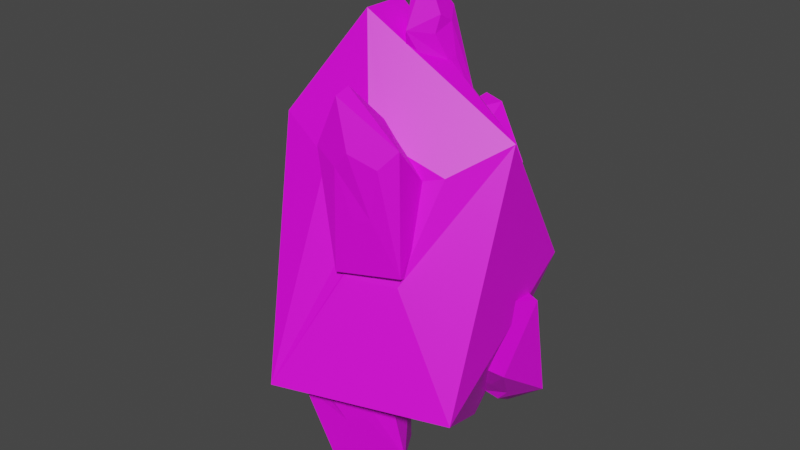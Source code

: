 # Source: Asteroide_3_toon.blend  (saved by Blender 4.0.36; exported with 4.5.12 LTS)
import bpy
from mathutils import Matrix  # noqa: F401  (used for matrix-valued properties, if any)

bpy.ops.wm.read_factory_settings(use_empty=True)
scene = bpy.context.scene
scene.name = 'Scene'

# ---- collections
col_collection = bpy.data.collections.new('Collection'); scene.collection.children.link(col_collection)

# ---- images (referenced by path relative to the original .blend; pixels are not part of the script)
import os
ASSET_DIR = os.environ.get("B2B_ASSET_DIR", "")  # directory of the original .blend (textures are referenced by path, not embedded)
HERE = os.path.dirname(os.path.abspath(__file__))  # packed textures are extracted next to this script under _unpacked/

def load_image(name, relpath, width, height, colorspace="sRGB"):
    """Load a texture the original file referenced (path relative to the .blend, or extracted next to this script)."""
    p = next((c for c in (os.path.join(HERE, relpath), os.path.join(ASSET_DIR, relpath)) if relpath and os.path.exists(c)), "")
    if p:
        img = bpy.data.images.load(p, check_existing=True)
        img.name = name
    else:  # same state as the original file: an image datablock whose file is absent (Cycles renders it pink)
        img = bpy.data.images.new(name, width, height)
        img.source = "FILE"
        img.filepath = "//" + (relpath or name)
    img.colorspace_settings.name = colorspace
    return img
img_paleta_de_colores_png_002 = load_image('Paleta de colores.png.002', 'Paleta de colores.png', 1024, 1024, 'sRGB')

# ---- materials (node trees are filled in below, after node groups)
mat_material_001 = bpy.data.materials.new('Material.001')
mat_material_001.use_transparent_shadow = False

# ---- material node trees
mat_material_001.use_nodes = True; mat_material_001.node_tree.nodes.clear()
_N = mat_material_001.node_tree.nodes; _L = mat_material_001.node_tree.links
n0 = _N.new('ShaderNodeBsdfPrincipled'); n0.name = 'Principled BSDF'; n0.location = (10, 300)
n0.distribution = 'GGX'
n0.subsurface_method = 'BURLEY'
n0.inputs[3].default_value = 1.45
n0.inputs[27].default_value = (0.0, 0.0, 0.0, 1.0)
n0.inputs[28].default_value = 1.0
n1 = _N.new('ShaderNodeOutputMaterial'); n1.name = 'Material Output'; n1.location = (300, 300)
n2 = _N.new('ShaderNodeTexImage'); n2.name = 'Image Texture'; n2.location = (-339, 325)
n2.image = img_paleta_de_colores_png_002
n2.interpolation = 'Closest'
_L.new(n0.outputs[0], n1.inputs[0])
_L.new(n2.outputs[0], n0.inputs[0])
n1.is_active_output = True

# ---- world
world_world = bpy.data.worlds.new('World'); scene.world = world_world
world_world.use_nodes = True; world_world.node_tree.nodes.clear()
_N = world_world.node_tree.nodes; _L = world_world.node_tree.links
n0 = _N.new('ShaderNodeOutputWorld'); n0.name = 'World Output'; n0.location = (300, 300)
n1 = _N.new('ShaderNodeBackground'); n1.name = 'Background'; n1.location = (10, 300)
n1.inputs[0].default_value = (0.05088, 0.05088, 0.05088, 1.0)
_L.new(n1.outputs[0], n0.inputs[0])
n0.is_active_output = True
world_world.color = (0.05088, 0.05088, 0.05088)
world_world.use_sun_shadow = False
world_world.sun_shadow_jitter_overblur = 0.0

# ---- meshes
me_icosphere_004 = bpy.data.meshes.new('Icosphere.004')
me_icosphere_004.from_pydata([(0.9547, -0.7427, -0.9279), (-0.3814, -1.177, -0.9279), (-1.207, -0.04028, -0.9279), (-0.1237, 1.204, -0.9709), (-0.7236, -0.5257, 0.9637), (-0.7236, 0.5257, 0.9637), (0.8944, 0.0, 0.9637), (-0.1759, 0.4636, -1.814), (0.3959, 0.3496, -1.702), (0.7905, 0.7815, -0.2201), (-0.3227, 0.6856, 0.8125), (0.03082, 0.6276, 1.037), (0.3296, 0.5495, 0.773), (0.2249, 0.7597, 0.3107), (-0.2558, 0.1858, 1.734), (-0.2558, -0.1858, 1.734), (0.04809, -0.7849, -0.03503), (0.4137, -0.6662, -0.03344), (0.5772, -0.3596, 0.7411), (-0.2667, -0.6311, 0.7434), (0.07633, -0.4604, 1.048), (0.009975, -0.4893, 1.067), (-0.07585, -0.4956, 1.051), (-0.1227, -0.5123, 1.012), (-0.1508, -0.5912, 0.8357), (-0.199, -0.6677, 0.5492), (-0.1957, -0.6658, 0.5678), (-0.1064, -0.5002, 1.039), (0.4574, -0.5654, 0.2311), (0.4312, -0.4192, 0.7029), (0.3139, -0.4409, 0.8626), (0.2458, -0.4435, 0.9203), (-0.0601, -0.7651, 0.06038), (0.4422, -0.6256, 0.03135), (0.4524, -0.5935, 0.1502), (0.03088, -0.7765, 0.007532), (0.01588, -0.7746, 0.005257), (0.04369, -0.7725, 0.007233), (0.428, -0.6394, 0.03433), (-0.4289, -0.8011, -1.071), (-0.5443, -0.4855, -1.143), (-0.3641, 0.1268, -1.539), (0.2157, -0.4891, -1.228), (0.1337, -0.1978, -1.421), (0.07115, -0.6473, -1.16), (-0.3419, -0.8616, -1.098), (-0.3382, -0.8657, -1.096), (-0.1955, -0.8117, -1.113), (-0.1569, -0.8086, -1.107), (-0.00528, 0.005695, -1.547), (0.1242, -0.1839, -1.431), (-0.3136, 0.1495, -1.582), (-0.2199, 0.112, -1.624), (-0.3439, 0.1535, -1.565), (-0.8714, 0.07311, 0.3858), (-0.894, -0.01254, 0.2972), (-0.8762, 0.1623, 0.3668), (-0.9234, 0.2919, 0.1823), (-0.9037, 0.3141, 0.1134), (-0.9561, -0.1136, 0.05443), (-1.015, -0.1841, -0.1759), (-1.126, -0.1217, -0.6105), (-1.133, -0.1215, -0.7135), (-0.8311, 0.3955, -0.2514), (-0.8746, 0.3466, -0.06558), (-0.7896, 0.442, -0.4657), (-0.882, 0.3331, -0.9408), (-0.8738, 0.3203, -0.9688), (-1.085, 0.1002, -0.9328), (-1.172, 0.0004957, -0.7916), (-1.155, -0.09263, -0.724), (-0.9803, 0.1412, -1.035), (-0.8586, 0.2545, -1.073), (0.06474, 0.5295, 1.11), (0.3062, 0.3064, 1.139), (0.2937, 0.2146, 1.244), (0.01792, 0.4861, 1.194), (-0.08417, 0.1581, 1.619), (-0.08671, 0.1302, 1.621), (-0.1049, 0.2522, 1.539), (-0.02043, -0.05398, 1.576), (-0.004269, -0.07799, 1.565), (0.05041, -0.1364, 1.529), (0.05127, -0.138, 1.526), (0.1328, -0.1075, 1.474), (0.06312, -0.1343, 1.52), (0.2492, 0.07956, 1.396), (0.2552, 0.1033, 1.392), (0.8349, 0.3724, -0.3859), (0.8338, 0.3791, -0.407), (0.8599, 0.1565, -0.3482), (0.8624, 0.1144, -0.5299), (0.8307, -0.02979, -0.734), (0.7845, -0.05028, -0.8839), (0.3544, 0.6835, -1.143), (0.3333, 0.675, -1.194), (0.6616, 0.5464, -0.7771), (0.3424, 0.6227, -1.278), (0.5681, 0.6128, -0.9142), (0.6145, 0.5889, -0.8807), (0.6337, 0.1457, -1.17), (0.5126, 0.3135, -1.391), (0.4589, 0.4186, -1.465), (0.3923, 0.4658, -1.489), (0.0298, 0.7345, 0.4828), (-0.1911, 0.7415, 0.5947), (0.1172, 0.7648, 0.3576), (-0.4485, 0.8166, 0.142), (-0.2856, 0.7221, 0.5375), (-0.2556, 0.7302, 0.573), (-0.2101, 0.7449, 0.5973), (0.142, 0.7836, 0.2973), (0.2073, 0.8188, 0.1261), (-0.4009, 0.8625, 0.01421), (-0.2071, 0.9311, -0.1204), (-0.04244, 0.9242, -0.04308), (-0.05993, 0.9298, -0.04895), (0.09046, 0.8728, 0.03043)], [], [(7, 2, 68, 71, 72, 67, 66, 3), (0, 1, 47, 48, 44, 42, 43, 50, 8), (0, 6, 18, 34, 33, 38, 17), (2, 1, 4, 61, 62, 70), (3, 66, 65, 63, 64, 58, 57, 5), (4, 19, 24, 23, 27, 22, 21, 15), (2, 70, 69), (8, 7, 3), (6, 12, 11, 14, 77, 79, 76, 73, 74, 75, 87), (5, 4, 15, 14), (11, 10, 5, 14), (9, 13, 12, 6), (9, 99, 98, 94, 95, 97, 103, 102, 8, 3), (7, 8, 50, 49, 52), (7, 52, 51, 53, 41, 40, 39, 45, 1, 2), (8, 102, 101, 100, 93, 92, 91, 0), (0, 91, 90, 88, 89, 9, 6), (3, 5, 10, 110, 109, 108, 107, 113, 114, 116), (13, 9, 3, 116, 115, 117, 112, 111), (15, 82, 81, 80, 78, 77, 14), (1, 0, 17, 16), (16, 17, 38, 37, 35), (1, 16, 35, 36, 32, 25, 26, 19, 4), (26, 24, 19), (30, 29, 28, 34, 18), (21, 20, 31, 30, 18, 6, 85, 83, 82, 15), (45, 46, 47, 1), (57, 56, 54, 55, 59, 60, 61, 4, 5), (69, 68, 2), (87, 86, 84, 85, 6), (89, 96, 99, 9), (111, 106, 104, 105, 110, 10, 11, 12, 13)])
_uv = me_icosphere_004.uv_layers.new(name='UVMap')
_uv.uv.foreach_set('vector', [0.1463, 0.5257, 0.1445, 0.5269, 0.1448, 0.5269, 0.145, 0.5267, 0.1452, 0.5267, 0.1452, 0.5268, 0.1452, 0.5269, 0.147, 0.5269, 0.1519, 0.5269, 0.1544, 0.5269, 0.1533, 0.5266, 0.1533, 0.5266, 0.1527, 0.5266, 0.1521, 0.5265, 0.1515, 0.5262, 0.1515, 0.5262, 0.1499, 0.5258, 0.1519, 0.5269, 0.1507, 0.529, 0.1519, 0.529, 0.1525, 0.5284, 0.1526, 0.5283, 0.1527, 0.5283, 0.1527, 0.5282, 0.1445, 0.5269, 0.142, 0.5269, 0.1433, 0.529, 0.1443, 0.5272, 0.1443, 0.5271, 0.1444, 0.5271, 0.147, 0.5269, 0.1452, 0.5269, 0.1455, 0.5274, 0.1454, 0.5276, 0.1453, 0.5279, 0.1453, 0.5281, 0.1452, 0.5281, 0.1457, 0.529, 0.1557, 0.529, 0.1545, 0.529, 0.1542, 0.5292, 0.1543, 0.5295, 0.1542, 0.5295, 0.1542, 0.5296, 0.154, 0.5297, 0.1549, 0.5304, 0.1445, 0.5269, 0.1444, 0.5271, 0.1446, 0.527, 0.1487, 0.5258, 0.1477, 0.5257, 0.147, 0.5269, 0.1507, 0.529, 0.1491, 0.529, 0.1485, 0.5295, 0.1465, 0.5304, 0.1472, 0.5302, 0.1473, 0.5301, 0.1482, 0.5297, 0.1484, 0.5296, 0.1488, 0.5295, 0.1487, 0.5296, 0.1484, 0.5298, 0.1457, 0.529, 0.1433, 0.529, 0.1441, 0.5304, 0.1449, 0.5304, 0.1479, 0.5295, 0.147, 0.529, 0.1457, 0.529, 0.1465, 0.5304, 0.1491, 0.5275, 0.1485, 0.5285, 0.1491, 0.529, 0.1507, 0.529, 0.1491, 0.5275, 0.1492, 0.5267, 0.1491, 0.5267, 0.1487, 0.5265, 0.1486, 0.5265, 0.1487, 0.5264, 0.1491, 0.5261, 0.1493, 0.5261, 0.1493, 0.5258, 0.147, 0.5269, 0.1463, 0.5257, 0.1487, 0.5258, 0.1507, 0.5262, 0.1493, 0.526, 0.148, 0.5259, 0.1463, 0.5257, 0.1454, 0.5259, 0.1454, 0.526, 0.1454, 0.526, 0.1453, 0.526, 0.1437, 0.5266, 0.143, 0.5267, 0.1428, 0.5266, 0.142, 0.5269, 0.1445, 0.5269, 0.1493, 0.5258, 0.1493, 0.5261, 0.1495, 0.5262, 0.15, 0.5265, 0.1505, 0.5268, 0.1506, 0.527, 0.1504, 0.5272, 0.1519, 0.5269, 0.1519, 0.5269, 0.1504, 0.5272, 0.1503, 0.5274, 0.1499, 0.5273, 0.1499, 0.5273, 0.1491, 0.5275, 0.1507, 0.529, 0.147, 0.5269, 0.1457, 0.529, 0.147, 0.529, 0.1474, 0.5288, 0.1472, 0.5288, 0.1471, 0.5287, 0.1463, 0.5281, 0.1465, 0.528, 0.1471, 0.5279, 0.1477, 0.5281, 0.1485, 0.5285, 0.1491, 0.5275, 0.147, 0.5269, 0.1477, 0.5281, 0.1477, 0.5281, 0.148, 0.5281, 0.1483, 0.5282, 0.1483, 0.5285, 0.1494, 0.5304, 0.1498, 0.53, 0.1492, 0.5301, 0.149, 0.5301, 0.1474, 0.5302, 0.1472, 0.5302, 0.1465, 0.5304, 0.1544, 0.5269, 0.1519, 0.5269, 0.1527, 0.5282, 0.1536, 0.5282, 0.1536, 0.5282, 0.1527, 0.5282, 0.1527, 0.5283, 0.1536, 0.5283, 0.1537, 0.5283, 0.1544, 0.5269, 0.1536, 0.5282, 0.1537, 0.5283, 0.1537, 0.5283, 0.1539, 0.5283, 0.1543, 0.5288, 0.1543, 0.5288, 0.1545, 0.529, 0.1557, 0.529, 0.1543, 0.5288, 0.1539, 0.5294, 0.1545, 0.529, 0.1524, 0.5296, 0.1523, 0.5291, 0.1525, 0.5285, 0.1525, 0.5284, 0.1519, 0.529, 0.1529, 0.5303, 0.1528, 0.5302, 0.1525, 0.5298, 0.1524, 0.5296, 0.1519, 0.529, 0.1507, 0.529, 0.1521, 0.5311, 0.1521, 0.5311, 0.1521, 0.5311, 0.1526, 0.5319, 0.1529, 0.5266, 0.1529, 0.5266, 0.1531, 0.5266, 0.1544, 0.5269, 0.1452, 0.5281, 0.1449, 0.5283, 0.1447, 0.5284, 0.1445, 0.5283, 0.1443, 0.528, 0.1441, 0.5277, 0.1443, 0.5272, 0.1433, 0.529, 0.1457, 0.529, 0.1446, 0.527, 0.1448, 0.5269, 0.1445, 0.5269, 0.1484, 0.5298, 0.1486, 0.5298, 0.1497, 0.5299, 0.1498, 0.53, 0.1507, 0.529, 0.1499, 0.5273, 0.1494, 0.5269, 0.1492, 0.5267, 0.1491, 0.5275, 0.1483, 0.5285, 0.1483, 0.5286, 0.1481, 0.5287, 0.1474, 0.5288, 0.1474, 0.5288, 0.147, 0.529, 0.1479, 0.5295, 0.1491, 0.529, 0.1485, 0.5285])
me_icosphere_004.materials.append(mat_material_001)
me_icosphere_004.use_remesh_fix_poles = True
me_icosphere_004.use_remesh_preserve_attributes = False
me_icosphere_004.use_mirror_vertex_groups = False
me_icosphere_004.update()
me_icosphere_001 = bpy.data.meshes.new('Icosphere.001')
me_icosphere_001.from_pydata([(0.2403, 1.109, 0.2723), (-0.1283, 1.279, 0.08266), (-0.4843, 1.098, 0.2852), (-0.2668, 0.792, 0.6545), (-0.2151, 1.218, 0.7263), (-0.03008, 1.17, 0.7067), (0.9319, 0.3447, -0.4008), (0.3424, 0.7061, -1.233), (0.9107, 0.5435, -1.32), (0.8742, 0.03369, -0.9524), (0.6074, 0.366, -1.455), (0.7123, 0.3304, -1.331), (0.6755, 0.1607, -1.172), (0.5067, 0.6605, -1.675), (0.5067, 0.7754, -1.613), (0.7419, 0.5236, -0.7898), (0.7993, 0.6043, -1.167), (0.6111, 0.7115, -1.243), (0.5029, 0.6888, -1.122), (-0.06548, 0.2091, 1.748), (0.1847, 0.2175, 1.75), (0.07374, -0.1676, 1.626), (0.2644, 0.1512, 1.413), (0.2262, 0.1445, 1.658), (0.2155, 0.03097, 1.723), (0.1996, -0.004844, 1.592), (0.2487, 0.08307, 1.41), (0.1079, 0.002071, 2.03), (0.01948, -0.0008964, 2.029), (-0.05866, 0.02574, 1.7), (-0.08656, 0.13, 1.622), (-1.274, -0.01395, -0.7135), (-1.05, 0.4794, -0.7327), (-1.076, -0.1212, 0.1315), (-1.175, 0.2096, 0.1315), (-0.997, 0.2416, -1.109), (-0.9886, 0.3715, -0.1792), (-1.064, 0.2976, 0.06393), (-0.9474, 0.3126, 0.1642), (-0.8988, 0.3724, -0.1602), (-0.9961, 0.1466, 0.4755), (-0.9611, 0.02969, 0.4755), (0.2701, -0.4015, -1.757), (-0.1795, -0.6841, -1.886), (-0.6138, -0.3823, -1.748), (-0.2855, 0.08739, -2.049), (-0.05975, 0.08198, -1.986), (-0.06309, -0.7035, -1.375), (0.05993, -0.6266, -1.339), (0.4765, -0.7074, 0.0761), (0.007229, -0.8545, 0.03604), (-0.1129, -0.8712, 0.9681), (-0.1129, -0.5149, 1.065), (0.4553, -0.693, 1.017), (0.152, -0.4895, 1.108), (0.257, -0.4829, 0.9794), (0.05137, -0.7267, 1.389), (0.05137, -0.8526, 1.354), (0.1581, -0.8337, 0.4838), (0.2865, -0.7937, 0.4955), (0.3439, -0.787, 0.8808), (0.1557, -0.8741, 0.9796), (0.04752, -0.8793, 0.8568), (0.07633, -0.4604, 1.048), (0.009975, -0.4893, 1.067), (-0.07585, -0.4956, 1.051), (-0.1227, -0.5123, 1.012), (-0.1508, -0.5912, 0.8357), (-0.199, -0.6677, 0.5492), (-0.1957, -0.6658, 0.5678), (-0.1064, -0.5002, 1.039), (0.4574, -0.5654, 0.2311), (0.4312, -0.4192, 0.7029), (0.3139, -0.4409, 0.8626), (0.2458, -0.4435, 0.9203), (-0.0601, -0.7651, 0.06038), (0.4422, -0.6256, 0.03135), (0.4524, -0.5935, 0.1502), (0.03088, -0.7765, 0.007532), (0.01588, -0.7746, 0.005257), (0.04369, -0.7725, 0.007233), (0.428, -0.6394, 0.03433), (-0.4289, -0.8011, -1.071), (-0.5443, -0.4855, -1.143), (-0.3641, 0.1268, -1.539), (0.2157, -0.4891, -1.228), (0.1337, -0.1978, -1.421), (0.07115, -0.6473, -1.16), (-0.3419, -0.8616, -1.098), (-0.3382, -0.8657, -1.096), (-0.1955, -0.8117, -1.113), (-0.1569, -0.8086, -1.107), (-0.00528, 0.005695, -1.547), (0.1242, -0.1839, -1.431), (-0.3136, 0.1495, -1.582), (-0.2199, 0.112, -1.624), (-0.3439, 0.1535, -1.565), (-0.8714, 0.07311, 0.3858), (-0.894, -0.01254, 0.2972), (-0.8762, 0.1623, 0.3668), (-0.9234, 0.2919, 0.1823), (-0.9037, 0.3141, 0.1134), (-0.9561, -0.1136, 0.05443), (-1.015, -0.1841, -0.1759), (-1.126, -0.1217, -0.6105), (-1.133, -0.1215, -0.7135), (-0.8311, 0.3955, -0.2514), (-0.8746, 0.3466, -0.06558), (-0.7896, 0.442, -0.4657), (-0.882, 0.3331, -0.9408), (-0.8738, 0.3203, -0.9688), (-1.085, 0.1002, -0.9328), (-1.172, 0.0004957, -0.7916), (-1.155, -0.09263, -0.724), (-0.9803, 0.1412, -1.035), (-0.8586, 0.2545, -1.073), (0.06474, 0.5295, 1.11), (0.3062, 0.3064, 1.139), (0.2937, 0.2146, 1.244), (0.01792, 0.4861, 1.194), (-0.08417, 0.1581, 1.619), (-0.08671, 0.1302, 1.621), (-0.1049, 0.2522, 1.539), (-0.02043, -0.05398, 1.576), (-0.004269, -0.07799, 1.565), (0.05041, -0.1364, 1.529), (0.05127, -0.138, 1.526), (0.1328, -0.1075, 1.474), (0.06312, -0.1343, 1.52), (0.2492, 0.07956, 1.396), (0.2552, 0.1033, 1.392), (0.8349, 0.3724, -0.3859), (0.8338, 0.3791, -0.407), (0.8599, 0.1565, -0.3482), (0.8624, 0.1144, -0.5299), (0.8307, -0.02979, -0.734), (0.7845, -0.05028, -0.8839), (0.3544, 0.6835, -1.143), (0.3333, 0.675, -1.194), (0.6616, 0.5464, -0.7771), (0.3424, 0.6227, -1.278), (0.5681, 0.6128, -0.9142), (0.6145, 0.5889, -0.8807), (0.6337, 0.1457, -1.17), (0.5126, 0.3135, -1.391), (0.4589, 0.4186, -1.465), (0.3923, 0.4658, -1.489), (0.0298, 0.7345, 0.4828), (-0.1911, 0.7415, 0.5947), (0.1172, 0.7648, 0.3576), (-0.4485, 0.8166, 0.142), (-0.2856, 0.7221, 0.5375), (-0.2556, 0.7302, 0.573), (-0.2101, 0.7449, 0.5973), (0.142, 0.7836, 0.2973), (0.2073, 0.8188, 0.1261), (-0.4009, 0.8625, 0.01421), (-0.2071, 0.9311, -0.1204), (-0.04244, 0.9242, -0.04308), (-0.05993, 0.9298, -0.04895), (0.09046, 0.8728, 0.03043)], [], [(4, 2, 3), (0, 1, 5), (0, 155, 160), (2, 1, 157, 156), (3, 2, 150, 151), (2, 156, 150), (5, 4, 3), (4, 5, 1), (4, 1, 2), (5, 147, 149, 0), (0, 149, 154, 155), (3, 151, 152), (1, 0, 160, 158), (1, 158, 159, 157), (6, 131, 133), (6, 8, 16, 15), (17, 16, 8, 14), (7, 18, 17, 14), (8, 11, 10, 13), (10, 144, 145, 146, 13), (9, 12, 11, 8), (9, 135, 136), (6, 9, 8), (12, 9, 136, 143), (14, 8, 13), (29, 123, 124, 21, 28), (19, 30, 29, 28), (21, 25, 24, 27), (20, 19, 28, 27), (24, 23, 20, 27), (22, 23, 24, 25, 26), (26, 129, 130, 118, 22), (28, 21, 27), (35, 31, 32), (31, 105, 104, 103, 33), (32, 31, 34), (33, 102, 98, 41), (31, 33, 34), (34, 33, 41, 40), (38, 37, 34, 40), (35, 115, 114), (35, 114, 111, 112, 113, 105, 31), (36, 37, 38, 101, 107, 39), (32, 34, 37, 36), (39, 106, 108, 32, 36), (41, 97, 99, 40), (45, 44, 84, 96), (42, 43, 46), (42, 85, 87, 48), (44, 43, 89, 88, 82), (44, 82, 83), (46, 45, 96, 94), (45, 46, 43), (45, 43, 44), (46, 92, 93, 86, 42), (42, 86, 85), (43, 42, 48, 47), (47, 48, 87, 91), (43, 47, 91, 90, 89), (49, 50, 80, 81, 76), (49, 53, 60, 59), (61, 60, 53, 57), (51, 62, 61, 57), (53, 55, 54, 56), (52, 51, 57, 56), (54, 63, 64, 65, 52, 56), (49, 71, 72, 53), (57, 53, 56), (50, 49, 59, 58), (58, 59, 60, 61, 62), (50, 58, 62, 51), (66, 67, 69, 68, 51, 52), (68, 75, 50, 51), (75, 79, 50), (79, 78, 80, 50), (65, 70, 52), (74, 63, 54, 55), (76, 77, 71, 49), (72, 73, 74, 55, 53), (70, 66, 52), (94, 95, 92, 46), (83, 84, 44), (98, 97, 41), (103, 102, 33), (110, 115, 35, 32), (99, 100, 101, 38, 40), (108, 109, 110, 32), (107, 106, 39), (124, 125, 126, 21), (116, 119, 19, 20), (119, 122, 19), (122, 120, 121, 30, 19), (126, 128, 127, 21), (118, 117, 20, 23, 22), (127, 129, 26, 25, 21), (117, 116, 20), (121, 123, 29, 30), (140, 138, 7), (138, 137, 7), (137, 141, 18, 7), (146, 140, 7, 14, 13), (139, 132, 131, 6, 15), (143, 144, 10, 11, 12), (133, 134, 135, 9, 6), (141, 142, 139, 15, 16, 17, 18), (152, 153, 148, 3), (148, 147, 5, 3)])
_uv = me_icosphere_001.uv_layers.new(name='UVMap')
_uv.uv.foreach_set('vector', [0.3313, 0.9128, 0.3292, 0.9143, 0.3322, 0.9143, 0.3381, 0.9143, 0.3411, 0.9143, 0.3357, 0.913, 0.3381, 0.9143, 0.3376, 0.9152, 0.339, 0.9157, 0.3292, 0.9143, 0.3262, 0.9143, 0.3269, 0.9155, 0.3285, 0.9154, 0.3322, 0.9143, 0.3292, 0.9143, 0.3297, 0.9152, 0.3319, 0.9147, 0.3292, 0.9143, 0.3285, 0.9154, 0.3297, 0.9152, 0.3342, 0.913, 0.333, 0.9128, 0.3322, 0.9143, 0.3313, 0.9128, 0.3342, 0.913, 0.3411, 0.9143, 0.3313, 0.9128, 0.3262, 0.9143, 0.3292, 0.9143, 0.335, 0.913, 0.3348, 0.9145, 0.3359, 0.9147, 0.3381, 0.9143, 0.3381, 0.9143, 0.3359, 0.9147, 0.3364, 0.9148, 0.3376, 0.9152, 0.3322, 0.9143, 0.3319, 0.9147, 0.3324, 0.9146, 0.3411, 0.9143, 0.3381, 0.9143, 0.339, 0.9157, 0.3403, 0.9157, 0.3411, 0.9143, 0.3403, 0.9157, 0.3404, 0.9157, 0.3418, 0.9155, 0.3389, 0.9104, 0.3396, 0.9104, 0.3378, 0.9099, 0.3389, 0.9104, 0.3371, 0.9135, 0.3388, 0.9135, 0.34, 0.9124, 0.3404, 0.9151, 0.3388, 0.9135, 0.3371, 0.9135, 0.3399, 0.9176, 0.3442, 0.9135, 0.3425, 0.9135, 0.3416, 0.9143, 0.3431, 0.9155, 0.3371, 0.9135, 0.3348, 0.9135, 0.334, 0.9143, 0.3312, 0.9155, 0.3332, 0.9143, 0.3322, 0.9137, 0.3313, 0.9141, 0.3304, 0.9141, 0.3312, 0.9155, 0.3349, 0.9113, 0.334, 0.9128, 0.3348, 0.9135, 0.3371, 0.9135, 0.3349, 0.9113, 0.335, 0.9106, 0.334, 0.9111, 0.3389, 0.9104, 0.3349, 0.9113, 0.3371, 0.9135, 0.334, 0.9128, 0.3349, 0.9113, 0.334, 0.9111, 0.3336, 0.9128, 0.3353, 0.9155, 0.3371, 0.9135, 0.3312, 0.9155, 0.3404, 0.91, 0.339, 0.9086, 0.3386, 0.9084, 0.3371, 0.9084, 0.3399, 0.9125, 0.3442, 0.9084, 0.3425, 0.9084, 0.3416, 0.9092, 0.3431, 0.9104, 0.3371, 0.9084, 0.3348, 0.9084, 0.334, 0.9092, 0.3312, 0.9104, 0.3301, 0.9084, 0.3265, 0.9084, 0.3277, 0.9104, 0.3289, 0.9104, 0.3332, 0.9092, 0.3319, 0.9084, 0.3301, 0.9084, 0.3312, 0.9104, 0.3332, 0.9077, 0.3319, 0.9084, 0.3332, 0.9092, 0.3348, 0.9084, 0.334, 0.9077, 0.334, 0.9077, 0.3341, 0.9076, 0.3338, 0.9076, 0.3327, 0.9069, 0.3332, 0.9077, 0.3353, 0.9104, 0.3371, 0.9084, 0.3312, 0.9104, 0.3308, 0.9075, 0.3283, 0.9092, 0.3318, 0.9092, 0.3283, 0.9092, 0.3269, 0.9092, 0.3269, 0.9095, 0.3259, 0.9111, 0.3265, 0.9122, 0.3318, 0.9092, 0.3283, 0.9092, 0.3301, 0.9122, 0.3442, 0.9122, 0.3429, 0.9122, 0.3423, 0.9136, 0.3431, 0.9142, 0.3283, 0.9092, 0.3265, 0.9122, 0.3301, 0.9122, 0.3301, 0.9122, 0.3265, 0.9122, 0.3277, 0.9142, 0.3289, 0.9142, 0.3332, 0.913, 0.3319, 0.9122, 0.3301, 0.9122, 0.3312, 0.9142, 0.3308, 0.9075, 0.3333, 0.9076, 0.333, 0.9078, 0.3308, 0.9075, 0.3297, 0.9078, 0.3294, 0.9082, 0.3284, 0.9088, 0.3273, 0.9091, 0.3269, 0.9092, 0.3283, 0.9092, 0.3332, 0.9115, 0.3319, 0.9122, 0.3332, 0.913, 0.3339, 0.9127, 0.3344, 0.9118, 0.334, 0.9115, 0.3318, 0.9092, 0.3301, 0.9122, 0.3319, 0.9122, 0.3332, 0.9115, 0.334, 0.9115, 0.3343, 0.9109, 0.3343, 0.9098, 0.3318, 0.9092, 0.3332, 0.9115, 0.3353, 0.9142, 0.3358, 0.9137, 0.3331, 0.9136, 0.3312, 0.9142, 0.3308, 0.9075, 0.3283, 0.9092, 0.3316, 0.9092, 0.3318, 0.9091, 0.3389, 0.9092, 0.3424, 0.9092, 0.336, 0.9077, 0.3389, 0.9092, 0.338, 0.9108, 0.3395, 0.9116, 0.34, 0.9111, 0.3283, 0.9092, 0.3248, 0.9092, 0.3262, 0.9116, 0.3262, 0.9116, 0.3269, 0.9116, 0.3283, 0.9092, 0.3269, 0.9116, 0.3293, 0.911, 0.3343, 0.9077, 0.3328, 0.9075, 0.3319, 0.9091, 0.3321, 0.909, 0.3308, 0.9075, 0.3343, 0.9077, 0.3424, 0.9092, 0.3308, 0.9075, 0.3248, 0.9092, 0.3283, 0.9092, 0.3352, 0.9077, 0.335, 0.909, 0.3364, 0.9096, 0.3365, 0.9097, 0.3389, 0.9092, 0.3389, 0.9092, 0.3365, 0.9097, 0.338, 0.9108, 0.3424, 0.9092, 0.3389, 0.9092, 0.34, 0.9111, 0.3413, 0.9111, 0.3413, 0.9111, 0.34, 0.9111, 0.3395, 0.9116, 0.3421, 0.9119, 0.3424, 0.9092, 0.3413, 0.9111, 0.3421, 0.9119, 0.3425, 0.9118, 0.3438, 0.9116, 0.3414, 0.913, 0.3449, 0.913, 0.344, 0.9128, 0.341, 0.9128, 0.3409, 0.9127, 0.3414, 0.913, 0.3396, 0.916, 0.3413, 0.916, 0.3425, 0.9149, 0.3428, 0.9177, 0.3413, 0.916, 0.3396, 0.916, 0.3424, 0.9201, 0.3467, 0.916, 0.345, 0.916, 0.3441, 0.9168, 0.3455, 0.918, 0.3396, 0.916, 0.3373, 0.916, 0.3365, 0.9168, 0.3337, 0.918, 0.3325, 0.916, 0.329, 0.916, 0.3301, 0.918, 0.3314, 0.918, 0.3356, 0.9168, 0.3349, 0.9163, 0.334, 0.9163, 0.333, 0.916, 0.3325, 0.916, 0.3337, 0.918, 0.3414, 0.913, 0.34, 0.9133, 0.3381, 0.9146, 0.3396, 0.916, 0.3378, 0.918, 0.3396, 0.916, 0.3337, 0.918, 0.3449, 0.913, 0.3414, 0.913, 0.3425, 0.9149, 0.3438, 0.9149, 0.3438, 0.9149, 0.3425, 0.9149, 0.3413, 0.916, 0.3428, 0.9177, 0.345, 0.916, 0.3449, 0.913, 0.3438, 0.9149, 0.345, 0.916, 0.3467, 0.916, 0.3324, 0.9159, 0.3313, 0.9154, 0.33, 0.9146, 0.3299, 0.9145, 0.329, 0.916, 0.3325, 0.916, 0.3299, 0.9145, 0.3281, 0.913, 0.3272, 0.913, 0.329, 0.916, 0.3281, 0.913, 0.328, 0.9128, 0.3272, 0.913, 0.3435, 0.9128, 0.3437, 0.9128, 0.3438, 0.9128, 0.3449, 0.913, 0.333, 0.916, 0.3326, 0.9159, 0.3325, 0.916, 0.337, 0.9158, 0.3349, 0.9163, 0.3356, 0.9168, 0.3373, 0.916, 0.3407, 0.9127, 0.3403, 0.9131, 0.34, 0.9133, 0.3414, 0.913, 0.3381, 0.9146, 0.3375, 0.9155, 0.337, 0.9158, 0.3373, 0.916, 0.3396, 0.916, 0.3326, 0.9159, 0.3324, 0.9159, 0.3325, 0.916, 0.3322, 0.909, 0.3332, 0.9088, 0.335, 0.909, 0.3352, 0.9077, 0.3293, 0.911, 0.3316, 0.9092, 0.3283, 0.9092, 0.3401, 0.915, 0.3392, 0.9152, 0.3399, 0.9163, 0.3435, 0.9111, 0.3429, 0.9122, 0.3442, 0.9122, 0.3336, 0.9081, 0.3339, 0.9076, 0.3328, 0.9075, 0.3318, 0.9092, 0.3331, 0.9136, 0.334, 0.913, 0.3344, 0.9127, 0.334, 0.913, 0.3312, 0.9142, 0.3343, 0.9098, 0.3341, 0.9082, 0.3342, 0.9081, 0.3318, 0.9092, 0.3344, 0.9118, 0.3343, 0.9109, 0.334, 0.9115, 0.3386, 0.9084, 0.3374, 0.9081, 0.3374, 0.908, 0.3371, 0.9084, 0.3285, 0.9058, 0.3279, 0.9061, 0.3265, 0.9084, 0.3301, 0.9084, 0.3279, 0.9061, 0.3261, 0.9076, 0.3265, 0.9084, 0.3437, 0.9076, 0.3429, 0.9083, 0.3425, 0.9084, 0.3425, 0.9084, 0.3442, 0.9084, 0.3374, 0.908, 0.3372, 0.908, 0.3364, 0.9077, 0.3371, 0.9084, 0.3327, 0.9069, 0.3314, 0.9062, 0.3301, 0.9084, 0.3319, 0.9084, 0.3332, 0.9077, 0.3364, 0.9077, 0.3341, 0.9076, 0.334, 0.9077, 0.3348, 0.9084, 0.3371, 0.9084, 0.3314, 0.9062, 0.3285, 0.9058, 0.3301, 0.9084, 0.3425, 0.9084, 0.339, 0.9086, 0.3404, 0.91, 0.3425, 0.9084, 0.3274, 0.9135, 0.3266, 0.9133, 0.3265, 0.9135, 0.3266, 0.9133, 0.3264, 0.9132, 0.3265, 0.9135, 0.344, 0.9132, 0.3418, 0.9128, 0.3425, 0.9135, 0.3442, 0.9135, 0.3297, 0.9141, 0.3274, 0.9135, 0.3265, 0.9135, 0.3277, 0.9155, 0.3289, 0.9155, 0.3408, 0.9124, 0.3396, 0.9105, 0.3396, 0.9104, 0.3389, 0.9104, 0.34, 0.9124, 0.3336, 0.9128, 0.3322, 0.9137, 0.3332, 0.9143, 0.3348, 0.9135, 0.334, 0.9128, 0.3375, 0.9099, 0.3367, 0.9103, 0.335, 0.9106, 0.3349, 0.9113, 0.3389, 0.9104, 0.3418, 0.9128, 0.3413, 0.9127, 0.3408, 0.9124, 0.34, 0.9124, 0.3388, 0.9135, 0.3404, 0.9151, 0.3425, 0.9135, 0.3324, 0.9146, 0.3327, 0.9144, 0.3328, 0.9144, 0.3322, 0.9143, 0.3328, 0.9144, 0.3348, 0.9145, 0.335, 0.913, 0.3322, 0.9143])
me_icosphere_001.materials.append(mat_material_001)
me_icosphere_001.use_remesh_fix_poles = True
me_icosphere_001.use_remesh_preserve_attributes = False
me_icosphere_001.use_mirror_vertex_groups = False
me_icosphere_001.update()

# ---- objects
ob_mayor = bpy.data.objects.new('Mayor', me_icosphere_004)
ob_mayor_001 = bpy.data.objects.new('Mayor.001', me_icosphere_001)

# ---- transforms, parenting, visibility, modifiers, constraints
ob_mayor.location = (-0.6464, 0.6864, 9.772)
ob_mayor.scale = (1.859, 1.859, 1.859)
ob_mayor.lineart.crease_threshold = 0.0
ob_mayor_001.location = (-0.6464, 0.6864, 9.772)
ob_mayor_001.scale = (1.859, 1.859, 1.859)
ob_mayor_001.lineart.crease_threshold = 0.0

# ---- collection membership
col_collection.objects.link(ob_mayor)
col_collection.objects.link(ob_mayor_001)

# ---- scene / render settings (as saved in the file)
scene.frame_start = 1; scene.frame_end = 250; scene.frame_set(1)
scene.render.engine = 'BLENDER_EEVEE_NEXT'
scene.cycles.use_denoising = False
scene.cycles.samples = 128
scene.cycles.sampling_pattern = 'TABULATED_SOBOL'
scene.cycles.use_adaptive_sampling = False
scene.cycles.use_light_tree = False
scene.view_settings.view_transform = 'Filmic'
bpy.context.view_layer.update()

# ---- added for rendering (the .blend has no active camera and no usable light): camera, sun
cam_auto = bpy.data.cameras.new('AutoCamera')
cam_auto.lens = 50.0
cam_auto.sensor_width = 36.0
cam_auto.clip_end = 1000.0
ob_auto_camera = bpy.data.objects.new('AutoCamera', cam_auto)
scene.collection.objects.link(ob_auto_camera)
ob_auto_camera.location = (8.09982, -10.0706, 16.9891)
ob_auto_camera.rotation_euler = (1.09748, -7.21219e-08, 0.694738)
scene.camera = ob_auto_camera
light_auto_sun = bpy.data.lights.new('AutoSun', 'SUN')
light_auto_sun.energy = 3.0
light_auto_sun.angle = 0.0523599
ob_auto_sun = bpy.data.objects.new('AutoSun', light_auto_sun)
scene.collection.objects.link(ob_auto_sun)
ob_auto_sun.rotation_euler = (0.872665, 0.174533, 0.523599)
bpy.context.view_layer.update()

